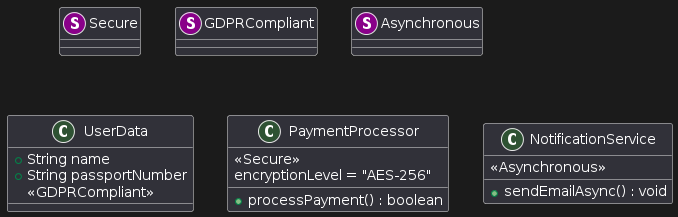

The diagram above was rendered by PlantUML. Its source (embedded in the PNG):
@startuml
' Define stereotypes
stereotype Secure
stereotype GDPRCompliant
stereotype Asynchronous

' Apply stereotypes to classes with tagged values
class UserData {
    +String name
    +String passportNumber
}
UserData : <<GDPRCompliant>>

class PaymentProcessor {
    +processPayment() : boolean
}
PaymentProcessor : <<Secure>>
PaymentProcessor : encryptionLevel = "AES-256"

class NotificationService {
    +sendEmailAsync() : void
}
NotificationService : <<Asynchronous>>
@enduml